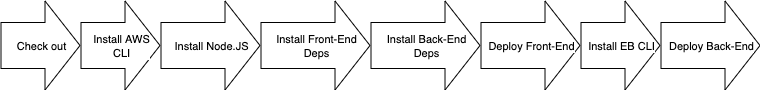

The diagram above was exported from draw.io. Its source (the exported page's mxGraphModel, read from the mxfile embedded in the PNG):
<mxGraphModel dx="1186" dy="771" grid="1" gridSize="10" guides="1" tooltips="1" connect="1" arrows="1" fold="1" page="1" pageScale="1" pageWidth="827" pageHeight="1169" math="0" shadow="0">
  <root>
    <mxCell id="0" />
    <mxCell id="1" parent="0" />
    <mxCell id="Cm_DivLcRf2aeDGy1hsS-1" value="" style="shape=flexArrow;endArrow=classic;html=1;rounded=0;endWidth=42;endSize=11.33;width=46;" edge="1" parent="1">
      <mxGeometry width="50" height="50" relative="1" as="geometry">
        <mxPoint x="20" y="360" as="sourcePoint" />
        <mxPoint x="100" y="360" as="targetPoint" />
      </mxGeometry>
    </mxCell>
    <mxCell id="Cm_DivLcRf2aeDGy1hsS-2" value="Check out" style="edgeLabel;html=1;align=center;verticalAlign=middle;resizable=0;points=[];" vertex="1" connectable="0" parent="Cm_DivLcRf2aeDGy1hsS-1">
      <mxGeometry x="-0.025" y="29" relative="1" as="geometry">
        <mxPoint x="1" y="29" as="offset" />
      </mxGeometry>
    </mxCell>
    <mxCell id="Cm_DivLcRf2aeDGy1hsS-3" value="" style="shape=flexArrow;endArrow=classic;html=1;rounded=0;endWidth=42;endSize=11.33;width=46;" edge="1" parent="1">
      <mxGeometry width="50" height="50" relative="1" as="geometry">
        <mxPoint x="100" y="360" as="sourcePoint" />
        <mxPoint x="180" y="360" as="targetPoint" />
      </mxGeometry>
    </mxCell>
    <mxCell id="Cm_DivLcRf2aeDGy1hsS-4" value="Install AWS&lt;br&gt;CLI" style="edgeLabel;html=1;align=center;verticalAlign=middle;resizable=0;points=[];" vertex="1" connectable="0" parent="Cm_DivLcRf2aeDGy1hsS-3">
      <mxGeometry x="-0.025" y="29" relative="1" as="geometry">
        <mxPoint x="1" y="29" as="offset" />
      </mxGeometry>
    </mxCell>
    <mxCell id="Cm_DivLcRf2aeDGy1hsS-5" value="" style="shape=flexArrow;endArrow=classic;html=1;rounded=0;endWidth=42;endSize=11.33;width=46;" edge="1" parent="1">
      <mxGeometry width="50" height="50" relative="1" as="geometry">
        <mxPoint x="180" y="360" as="sourcePoint" />
        <mxPoint x="280" y="360" as="targetPoint" />
      </mxGeometry>
    </mxCell>
    <mxCell id="Cm_DivLcRf2aeDGy1hsS-6" value="Install Node.JS" style="edgeLabel;html=1;align=center;verticalAlign=middle;resizable=0;points=[];" vertex="1" connectable="0" parent="Cm_DivLcRf2aeDGy1hsS-5">
      <mxGeometry x="-0.025" y="29" relative="1" as="geometry">
        <mxPoint x="1" y="29" as="offset" />
      </mxGeometry>
    </mxCell>
    <mxCell id="Cm_DivLcRf2aeDGy1hsS-7" value="" style="shape=flexArrow;endArrow=classic;html=1;rounded=0;endWidth=42;endSize=11.33;width=46;" edge="1" parent="1">
      <mxGeometry width="50" height="50" relative="1" as="geometry">
        <mxPoint x="280" y="360" as="sourcePoint" />
        <mxPoint x="390" y="360" as="targetPoint" />
      </mxGeometry>
    </mxCell>
    <mxCell id="Cm_DivLcRf2aeDGy1hsS-8" value="Install Front-End&lt;br&gt;Deps" style="edgeLabel;html=1;align=center;verticalAlign=middle;resizable=0;points=[];" vertex="1" connectable="0" parent="Cm_DivLcRf2aeDGy1hsS-7">
      <mxGeometry x="-0.025" y="29" relative="1" as="geometry">
        <mxPoint x="1" y="29" as="offset" />
      </mxGeometry>
    </mxCell>
    <mxCell id="Cm_DivLcRf2aeDGy1hsS-11" value="" style="shape=flexArrow;endArrow=classic;html=1;rounded=0;endWidth=42;endSize=11.33;width=46;" edge="1" parent="1">
      <mxGeometry width="50" height="50" relative="1" as="geometry">
        <mxPoint x="390" y="360" as="sourcePoint" />
        <mxPoint x="500" y="360" as="targetPoint" />
      </mxGeometry>
    </mxCell>
    <mxCell id="Cm_DivLcRf2aeDGy1hsS-12" value="Install Back-End&lt;br&gt;Deps" style="edgeLabel;html=1;align=center;verticalAlign=middle;resizable=0;points=[];" vertex="1" connectable="0" parent="Cm_DivLcRf2aeDGy1hsS-11">
      <mxGeometry x="-0.025" y="29" relative="1" as="geometry">
        <mxPoint x="1" y="29" as="offset" />
      </mxGeometry>
    </mxCell>
    <mxCell id="Cm_DivLcRf2aeDGy1hsS-13" value="" style="shape=flexArrow;endArrow=classic;html=1;rounded=0;endWidth=42;endSize=11.33;width=46;" edge="1" parent="1">
      <mxGeometry width="50" height="50" relative="1" as="geometry">
        <mxPoint x="500" y="360" as="sourcePoint" />
        <mxPoint x="600" y="360" as="targetPoint" />
      </mxGeometry>
    </mxCell>
    <mxCell id="Cm_DivLcRf2aeDGy1hsS-14" value="Deploy Front-End" style="edgeLabel;html=1;align=center;verticalAlign=middle;resizable=0;points=[];" vertex="1" connectable="0" parent="Cm_DivLcRf2aeDGy1hsS-13">
      <mxGeometry x="-0.025" y="29" relative="1" as="geometry">
        <mxPoint x="1" y="29" as="offset" />
      </mxGeometry>
    </mxCell>
    <mxCell id="Cm_DivLcRf2aeDGy1hsS-15" value="" style="shape=flexArrow;endArrow=classic;html=1;rounded=0;endWidth=42;endSize=11.33;width=46;" edge="1" parent="1">
      <mxGeometry width="50" height="50" relative="1" as="geometry">
        <mxPoint x="600" y="360" as="sourcePoint" />
        <mxPoint x="680" y="360" as="targetPoint" />
      </mxGeometry>
    </mxCell>
    <mxCell id="Cm_DivLcRf2aeDGy1hsS-16" value="Install EB CLI" style="edgeLabel;html=1;align=center;verticalAlign=middle;resizable=0;points=[];" vertex="1" connectable="0" parent="Cm_DivLcRf2aeDGy1hsS-15">
      <mxGeometry x="-0.025" y="29" relative="1" as="geometry">
        <mxPoint x="1" y="29" as="offset" />
      </mxGeometry>
    </mxCell>
    <mxCell id="Cm_DivLcRf2aeDGy1hsS-19" value="" style="shape=flexArrow;endArrow=classic;html=1;rounded=0;endWidth=42;endSize=11.33;width=46;" edge="1" parent="1">
      <mxGeometry width="50" height="50" relative="1" as="geometry">
        <mxPoint x="680" y="360" as="sourcePoint" />
        <mxPoint x="780" y="360" as="targetPoint" />
      </mxGeometry>
    </mxCell>
    <mxCell id="Cm_DivLcRf2aeDGy1hsS-20" value="Deploy Back-End" style="edgeLabel;html=1;align=center;verticalAlign=middle;resizable=0;points=[];" vertex="1" connectable="0" parent="Cm_DivLcRf2aeDGy1hsS-19">
      <mxGeometry x="-0.025" y="29" relative="1" as="geometry">
        <mxPoint x="1" y="29" as="offset" />
      </mxGeometry>
    </mxCell>
  </root>
</mxGraphModel>